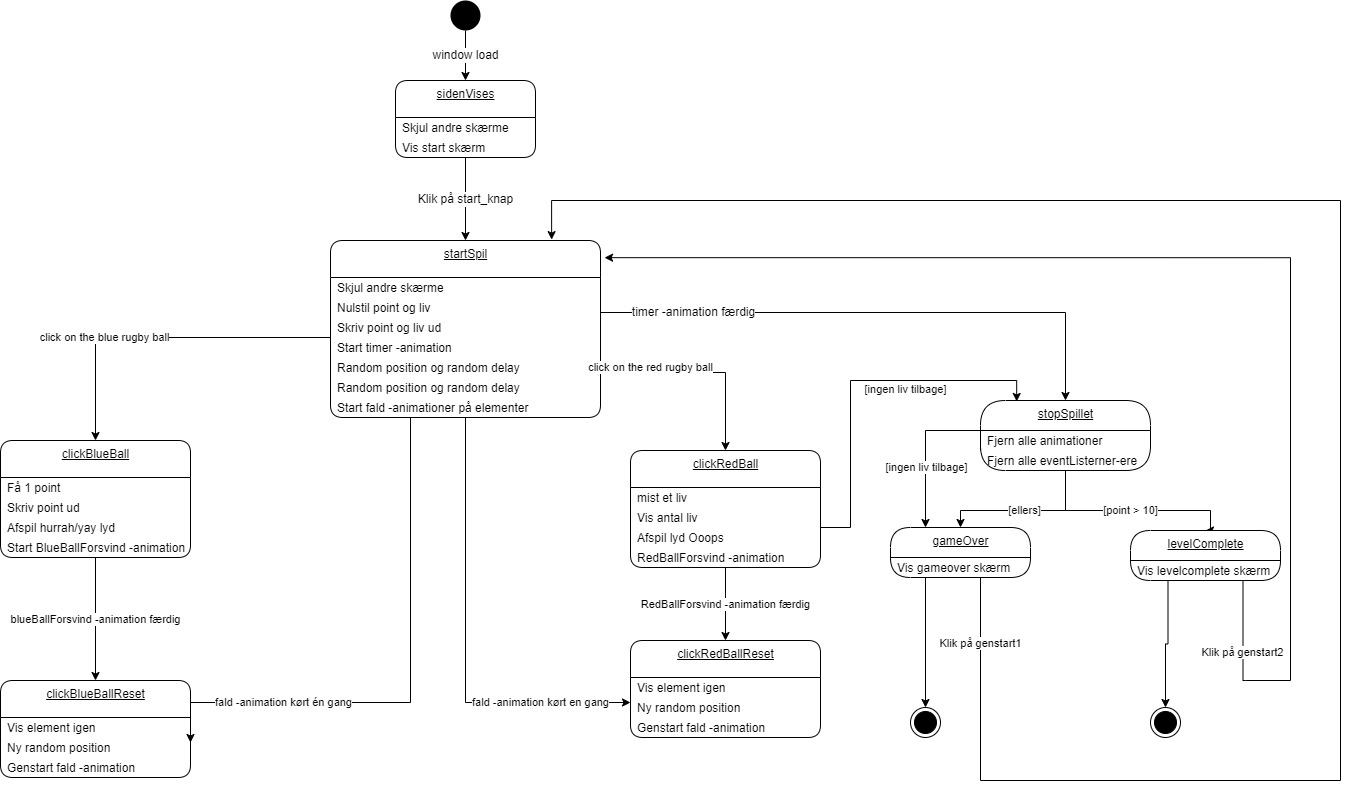

The diagram above was exported from draw.io. Its source (the exported page's mxGraphModel, read from the mxfile embedded in the PNG):
<mxGraphModel dx="1122" dy="766" grid="1" gridSize="10" guides="1" tooltips="1" connect="1" arrows="1" fold="1" page="1" pageScale="1" pageWidth="827" pageHeight="1169" math="0" shadow="0">
  <root>
    <mxCell id="0" />
    <mxCell id="1" parent="0" />
    <mxCell id="23" value="&lt;span style=&quot;font-size: 12px&quot;&gt;window load&lt;/span&gt;" style="edgeStyle=orthogonalEdgeStyle;rounded=0;orthogonalLoop=1;jettySize=auto;html=1;exitX=0.5;exitY=1;exitDx=0;exitDy=0;entryX=0.5;entryY=0;entryDx=0;entryDy=0;" parent="1" source="2" target="63" edge="1">
      <mxGeometry relative="1" as="geometry">
        <mxPoint x="260" y="80" as="targetPoint" />
      </mxGeometry>
    </mxCell>
    <mxCell id="2" value="" style="ellipse;fillColor=#000000;strokeColor=none;" parent="1" vertex="1">
      <mxGeometry x="460" width="30" height="30" as="geometry" />
    </mxCell>
    <mxCell id="25" value="startSpil" style="swimlane;fontStyle=4;align=center;verticalAlign=top;childLayout=stackLayout;horizontal=1;startSize=37;horizontalStack=0;resizeParent=1;resizeParentMax=0;resizeLast=0;collapsible=0;marginBottom=0;html=1;rounded=1;absoluteArcSize=1;arcSize=25;" parent="1" vertex="1">
      <mxGeometry x="340" y="240" width="270" height="177" as="geometry" />
    </mxCell>
    <mxCell id="26" value="Skjul andre skærme" style="fillColor=none;strokeColor=none;align=left;verticalAlign=middle;spacingLeft=5;" parent="25" vertex="1">
      <mxGeometry y="37" width="270" height="20" as="geometry" />
    </mxCell>
    <mxCell id="46" value="Nulstil point og liv" style="fillColor=none;strokeColor=none;align=left;verticalAlign=middle;spacingLeft=5;" parent="25" vertex="1">
      <mxGeometry y="57" width="270" height="20" as="geometry" />
    </mxCell>
    <mxCell id="47" value="Skriv point og liv ud" style="fillColor=none;strokeColor=none;align=left;verticalAlign=middle;spacingLeft=5;" parent="25" vertex="1">
      <mxGeometry y="77" width="270" height="20" as="geometry" />
    </mxCell>
    <mxCell id="49" value="Start timer -animation" style="fillColor=none;strokeColor=none;align=left;verticalAlign=middle;spacingLeft=5;" parent="25" vertex="1">
      <mxGeometry y="97" width="270" height="20" as="geometry" />
    </mxCell>
    <mxCell id="50" value="Random position og random delay" style="fillColor=none;strokeColor=none;align=left;verticalAlign=middle;spacingLeft=5;" parent="25" vertex="1">
      <mxGeometry y="117" width="270" height="20" as="geometry" />
    </mxCell>
    <mxCell id="51" value="Random position og random delay" style="fillColor=none;strokeColor=none;align=left;verticalAlign=middle;spacingLeft=5;" parent="25" vertex="1">
      <mxGeometry y="137" width="270" height="20" as="geometry" />
    </mxCell>
    <mxCell id="52" value="Start fald -animationer på elementer" style="fillColor=none;strokeColor=none;align=left;verticalAlign=middle;spacingLeft=5;" parent="25" vertex="1">
      <mxGeometry y="157" width="270" height="20" as="geometry" />
    </mxCell>
    <mxCell id="53" value="&lt;span style=&quot;font-size: 12px&quot;&gt;Klik på start_knap&lt;/span&gt;" style="edgeStyle=orthogonalEdgeStyle;rounded=0;orthogonalLoop=1;jettySize=auto;html=1;exitX=0.5;exitY=1;exitDx=0;exitDy=0;entryX=0.5;entryY=0;entryDx=0;entryDy=0;" parent="1" source="65" target="25" edge="1">
      <mxGeometry relative="1" as="geometry">
        <mxPoint x="260" y="157" as="sourcePoint" />
      </mxGeometry>
    </mxCell>
    <mxCell id="55" value="clickBlueBall" style="swimlane;fontStyle=4;align=center;verticalAlign=top;childLayout=stackLayout;horizontal=1;startSize=37;horizontalStack=0;resizeParent=1;resizeParentMax=0;resizeLast=0;collapsible=0;marginBottom=0;html=1;rounded=1;absoluteArcSize=1;arcSize=25;" parent="1" vertex="1">
      <mxGeometry x="10" y="440" width="190" height="117" as="geometry" />
    </mxCell>
    <mxCell id="56" value="Få 1 point" style="fillColor=none;strokeColor=none;align=left;verticalAlign=middle;spacingLeft=5;" parent="55" vertex="1">
      <mxGeometry y="37" width="190" height="20" as="geometry" />
    </mxCell>
    <mxCell id="57" value="Skriv point ud" style="fillColor=none;strokeColor=none;align=left;verticalAlign=middle;spacingLeft=5;" parent="55" vertex="1">
      <mxGeometry y="57" width="190" height="20" as="geometry" />
    </mxCell>
    <mxCell id="117" value="Afspil hurrah/yay lyd" style="fillColor=none;strokeColor=none;align=left;verticalAlign=middle;spacingLeft=5;" parent="55" vertex="1">
      <mxGeometry y="77" width="190" height="20" as="geometry" />
    </mxCell>
    <mxCell id="58" value="Start BlueBallForsvind -animation" style="fillColor=none;strokeColor=none;align=left;verticalAlign=middle;spacingLeft=5;" parent="55" vertex="1">
      <mxGeometry y="97" width="190" height="20" as="geometry" />
    </mxCell>
    <mxCell id="63" value="sidenVises" style="swimlane;fontStyle=4;align=center;verticalAlign=top;childLayout=stackLayout;horizontal=1;startSize=37;horizontalStack=0;resizeParent=1;resizeParentMax=0;resizeLast=0;collapsible=0;marginBottom=0;html=1;rounded=1;absoluteArcSize=1;arcSize=25;" parent="1" vertex="1">
      <mxGeometry x="405" y="80" width="140" height="77" as="geometry" />
    </mxCell>
    <mxCell id="64" value="Skjul andre skærme" style="fillColor=none;strokeColor=none;align=left;verticalAlign=middle;spacingLeft=5;" parent="63" vertex="1">
      <mxGeometry y="37" width="140" height="20" as="geometry" />
    </mxCell>
    <mxCell id="65" value="Vis start skærm" style="fillColor=none;strokeColor=none;align=left;verticalAlign=middle;spacingLeft=5;" parent="63" vertex="1">
      <mxGeometry y="57" width="140" height="20" as="geometry" />
    </mxCell>
    <mxCell id="68" value="clickBlueBallReset" style="swimlane;fontStyle=4;align=center;verticalAlign=top;childLayout=stackLayout;horizontal=1;startSize=37;horizontalStack=0;resizeParent=1;resizeParentMax=0;resizeLast=0;collapsible=0;marginBottom=0;html=1;rounded=1;absoluteArcSize=1;arcSize=25;" parent="1" vertex="1">
      <mxGeometry x="10" y="680" width="190" height="97" as="geometry" />
    </mxCell>
    <mxCell id="69" value="Vis element igen" style="fillColor=none;strokeColor=none;align=left;verticalAlign=middle;spacingLeft=5;" parent="68" vertex="1">
      <mxGeometry y="37" width="190" height="20" as="geometry" />
    </mxCell>
    <mxCell id="70" value="Ny random position" style="fillColor=none;strokeColor=none;align=left;verticalAlign=middle;spacingLeft=5;" parent="68" vertex="1">
      <mxGeometry y="57" width="190" height="20" as="geometry" />
    </mxCell>
    <mxCell id="71" value="Genstart fald -animation" style="fillColor=none;strokeColor=none;align=left;verticalAlign=middle;spacingLeft=5;" parent="68" vertex="1">
      <mxGeometry y="77" width="190" height="20" as="geometry" />
    </mxCell>
    <mxCell id="72" value="blueBallForsvind -animation færdig" style="edgeStyle=orthogonalEdgeStyle;rounded=0;orthogonalLoop=1;jettySize=auto;html=1;exitX=0.5;exitY=1;exitDx=0;exitDy=0;entryX=0.5;entryY=0;entryDx=0;entryDy=0;" parent="1" source="58" target="68" edge="1">
      <mxGeometry relative="1" as="geometry" />
    </mxCell>
    <mxCell id="73" value="click on the blue rugby ball" style="edgeStyle=orthogonalEdgeStyle;rounded=0;orthogonalLoop=1;jettySize=auto;html=1;exitX=0;exitY=0;exitDx=0;exitDy=0;entryX=0.5;entryY=0;entryDx=0;entryDy=0;" parent="1" target="55" edge="1">
      <mxGeometry x="0.3336" relative="1" as="geometry">
        <mxPoint x="-1" as="offset" />
        <mxPoint x="340" y="337" as="sourcePoint" />
      </mxGeometry>
    </mxCell>
    <mxCell id="74" value="fald -animation kørt én gang" style="edgeStyle=orthogonalEdgeStyle;rounded=0;orthogonalLoop=1;jettySize=auto;html=1;exitX=0.5;exitY=1;exitDx=0;exitDy=0;entryX=1;entryY=0.25;entryDx=0;entryDy=0;" parent="1" source="52" target="70" edge="1">
      <mxGeometry x="0.5556" relative="1" as="geometry">
        <Array as="points">
          <mxPoint x="420" y="417" />
          <mxPoint x="420" y="702" />
        </Array>
        <mxPoint as="offset" />
      </mxGeometry>
    </mxCell>
    <mxCell id="75" value="clickRedBall" style="swimlane;fontStyle=4;align=center;verticalAlign=top;childLayout=stackLayout;horizontal=1;startSize=37;horizontalStack=0;resizeParent=1;resizeParentMax=0;resizeLast=0;collapsible=0;marginBottom=0;html=1;rounded=1;absoluteArcSize=1;arcSize=25;" parent="1" vertex="1">
      <mxGeometry x="640" y="450" width="190" height="117" as="geometry" />
    </mxCell>
    <mxCell id="76" value="mist et liv" style="fillColor=none;strokeColor=none;align=left;verticalAlign=middle;spacingLeft=5;" parent="75" vertex="1">
      <mxGeometry y="37" width="190" height="20" as="geometry" />
    </mxCell>
    <mxCell id="77" value="Vis antal liv" style="fillColor=none;strokeColor=none;align=left;verticalAlign=middle;spacingLeft=5;" parent="75" vertex="1">
      <mxGeometry y="57" width="190" height="20" as="geometry" />
    </mxCell>
    <mxCell id="118" value="Afspil lyd Ooops" style="fillColor=none;strokeColor=none;align=left;verticalAlign=middle;spacingLeft=5;" parent="75" vertex="1">
      <mxGeometry y="77" width="190" height="20" as="geometry" />
    </mxCell>
    <mxCell id="78" value="RedBallForsvind -animation" style="fillColor=none;strokeColor=none;align=left;verticalAlign=middle;spacingLeft=5;" parent="75" vertex="1">
      <mxGeometry y="97" width="190" height="20" as="geometry" />
    </mxCell>
    <mxCell id="79" value="clickRedBallReset" style="swimlane;fontStyle=4;align=center;verticalAlign=top;childLayout=stackLayout;horizontal=1;startSize=37;horizontalStack=0;resizeParent=1;resizeParentMax=0;resizeLast=0;collapsible=0;marginBottom=0;html=1;rounded=1;absoluteArcSize=1;arcSize=25;" parent="1" vertex="1">
      <mxGeometry x="640" y="640" width="190" height="97" as="geometry" />
    </mxCell>
    <mxCell id="80" value="Vis element igen" style="fillColor=none;strokeColor=none;align=left;verticalAlign=middle;spacingLeft=5;" parent="79" vertex="1">
      <mxGeometry y="37" width="190" height="20" as="geometry" />
    </mxCell>
    <mxCell id="81" value="Ny random position" style="fillColor=none;strokeColor=none;align=left;verticalAlign=middle;spacingLeft=5;" parent="79" vertex="1">
      <mxGeometry y="57" width="190" height="20" as="geometry" />
    </mxCell>
    <mxCell id="82" value="Genstart fald -animation" style="fillColor=none;strokeColor=none;align=left;verticalAlign=middle;spacingLeft=5;" parent="79" vertex="1">
      <mxGeometry y="77" width="190" height="20" as="geometry" />
    </mxCell>
    <mxCell id="83" value="RedBallForsvind -animation færdig" style="edgeStyle=orthogonalEdgeStyle;rounded=0;orthogonalLoop=1;jettySize=auto;html=1;exitX=0.5;exitY=1;exitDx=0;exitDy=0;entryX=0.5;entryY=0;entryDx=0;entryDy=0;" parent="1" source="78" target="79" edge="1">
      <mxGeometry relative="1" as="geometry" />
    </mxCell>
    <mxCell id="84" value="click on the red rugby ball" style="edgeStyle=orthogonalEdgeStyle;rounded=0;orthogonalLoop=1;jettySize=auto;html=1;exitX=1;exitY=0.75;exitDx=0;exitDy=0;entryX=0.5;entryY=0;entryDx=0;entryDy=0;" parent="1" source="50" target="75" edge="1">
      <mxGeometry x="-0.5074" y="5" relative="1" as="geometry">
        <mxPoint as="offset" />
      </mxGeometry>
    </mxCell>
    <mxCell id="85" value="fald -animation kørt en gang" style="edgeStyle=orthogonalEdgeStyle;rounded=0;orthogonalLoop=1;jettySize=auto;html=1;exitX=0.5;exitY=1;exitDx=0;exitDy=0;entryX=0;entryY=0.25;entryDx=0;entryDy=0;" parent="1" source="52" edge="1">
      <mxGeometry x="0.599" relative="1" as="geometry">
        <mxPoint x="494.1700000000001" y="437.26" as="sourcePoint" />
        <mxPoint x="640" y="702" as="targetPoint" />
        <Array as="points">
          <mxPoint x="475" y="702" />
        </Array>
        <mxPoint as="offset" />
      </mxGeometry>
    </mxCell>
    <mxCell id="87" value="&lt;span style=&quot;font-size: 12px&quot;&gt;timer -animation færdig&lt;/span&gt;" style="edgeStyle=orthogonalEdgeStyle;rounded=0;orthogonalLoop=1;jettySize=auto;html=1;entryX=0.5;entryY=0;entryDx=0;entryDy=0;exitX=1;exitY=0.75;exitDx=0;exitDy=0;" parent="1" source="46" target="88" edge="1">
      <mxGeometry x="-0.6654" relative="1" as="geometry">
        <mxPoint x="740.0000000000002" y="120" as="sourcePoint" />
        <mxPoint x="765" y="87" as="targetPoint" />
        <mxPoint as="offset" />
      </mxGeometry>
    </mxCell>
    <mxCell id="88" value="stopSpillet" style="swimlane;fontStyle=4;align=center;verticalAlign=top;childLayout=stackLayout;horizontal=1;startSize=30;horizontalStack=0;resizeParent=1;resizeParentMax=0;resizeLast=0;collapsible=0;marginBottom=0;html=1;rounded=1;absoluteArcSize=1;arcSize=50;" parent="1" vertex="1">
      <mxGeometry x="990" y="400" width="170" height="70" as="geometry" />
    </mxCell>
    <mxCell id="89" value="Fjern alle animationer" style="fillColor=none;strokeColor=none;align=left;verticalAlign=middle;spacingLeft=5;" parent="88" vertex="1">
      <mxGeometry y="30" width="170" height="20" as="geometry" />
    </mxCell>
    <mxCell id="90" value="Fjern alle eventListerner-ere" style="fillColor=none;strokeColor=none;align=left;verticalAlign=middle;spacingLeft=5;" parent="88" vertex="1">
      <mxGeometry y="50" width="170" height="20" as="geometry" />
    </mxCell>
    <mxCell id="91" value="[point &amp;gt; 10]" style="edgeStyle=orthogonalEdgeStyle;rounded=0;orthogonalLoop=1;jettySize=auto;html=1;exitX=0.5;exitY=1;exitDx=0;exitDy=0;entryX=0.5;entryY=0;entryDx=0;entryDy=0;" parent="1" source="90" target="92" edge="1">
      <mxGeometry relative="1" as="geometry">
        <mxPoint x="1060" y="520" as="targetPoint" />
        <Array as="points">
          <mxPoint x="1075" y="510" />
          <mxPoint x="1220" y="510" />
        </Array>
      </mxGeometry>
    </mxCell>
    <mxCell id="92" value="levelComplete" style="swimlane;fontStyle=4;align=center;verticalAlign=top;childLayout=stackLayout;horizontal=1;startSize=30;horizontalStack=0;resizeParent=1;resizeParentMax=0;resizeLast=0;collapsible=0;marginBottom=0;html=1;rounded=1;absoluteArcSize=1;arcSize=92;" parent="1" vertex="1">
      <mxGeometry x="1140" y="530" width="150" height="50" as="geometry" />
    </mxCell>
    <mxCell id="93" value="Vis levelcomplete skærm" style="fillColor=none;strokeColor=none;align=left;verticalAlign=middle;spacingLeft=5;" parent="92" vertex="1">
      <mxGeometry y="30" width="150" height="20" as="geometry" />
    </mxCell>
    <mxCell id="94" style="edgeStyle=orthogonalEdgeStyle;rounded=0;orthogonalLoop=1;jettySize=auto;html=1;exitX=0.25;exitY=1;exitDx=0;exitDy=0;entryX=0.5;entryY=0;entryDx=0;entryDy=0;" parent="1" source="93" target="102" edge="1">
      <mxGeometry relative="1" as="geometry">
        <mxPoint x="1185" y="620" as="targetPoint" />
      </mxGeometry>
    </mxCell>
    <mxCell id="95" value="gameOver" style="swimlane;fontStyle=4;align=center;verticalAlign=top;childLayout=stackLayout;horizontal=1;startSize=30;horizontalStack=0;resizeParent=1;resizeParentMax=0;resizeLast=0;collapsible=0;marginBottom=0;html=1;rounded=1;absoluteArcSize=1;arcSize=92;" parent="1" vertex="1">
      <mxGeometry x="900" y="527" width="140" height="50" as="geometry" />
    </mxCell>
    <mxCell id="96" value="Vis gameover skærm" style="fillColor=none;strokeColor=none;align=left;verticalAlign=middle;spacingLeft=5;" parent="95" vertex="1">
      <mxGeometry y="30" width="140" height="20" as="geometry" />
    </mxCell>
    <mxCell id="98" value="[ellers]" style="edgeStyle=orthogonalEdgeStyle;rounded=0;orthogonalLoop=1;jettySize=auto;html=1;exitX=0.5;exitY=1;exitDx=0;exitDy=0;entryX=0.5;entryY=0;entryDx=0;entryDy=0;" parent="1" source="90" target="95" edge="1">
      <mxGeometry relative="1" as="geometry">
        <mxPoint x="974" y="530" as="targetPoint" />
        <Array as="points">
          <mxPoint x="1075" y="510" />
          <mxPoint x="970" y="510" />
        </Array>
      </mxGeometry>
    </mxCell>
    <mxCell id="99" style="edgeStyle=orthogonalEdgeStyle;rounded=0;orthogonalLoop=1;jettySize=auto;html=1;exitX=0;exitY=0;exitDx=0;exitDy=0;entryX=0.25;entryY=0;entryDx=0;entryDy=0;" parent="1" source="90" target="95" edge="1">
      <mxGeometry relative="1" as="geometry">
        <mxPoint x="939" y="530" as="targetPoint" />
      </mxGeometry>
    </mxCell>
    <mxCell id="100" value="[ingen liv tilbage]" style="edgeLabel;html=1;align=center;verticalAlign=middle;resizable=0;points=[];" parent="99" vertex="1" connectable="0">
      <mxGeometry x="0.2849" relative="1" as="geometry">
        <mxPoint as="offset" />
      </mxGeometry>
    </mxCell>
    <mxCell id="101" value="" style="ellipse;html=1;shape=endState;fillColor=#000000;strokeColor=#000000;" parent="1" vertex="1">
      <mxGeometry x="920" y="707" width="30" height="30" as="geometry" />
    </mxCell>
    <mxCell id="102" value="" style="ellipse;html=1;shape=endState;fillColor=#000000;strokeColor=#000000;" parent="1" vertex="1">
      <mxGeometry x="1160" y="707" width="30" height="30" as="geometry" />
    </mxCell>
    <mxCell id="103" value="Klik på genstart1" style="edgeStyle=orthogonalEdgeStyle;rounded=0;orthogonalLoop=1;jettySize=auto;html=1;exitX=0.75;exitY=1;exitDx=0;exitDy=0;entryX=0.819;entryY=-0.005;entryDx=0;entryDy=0;entryPerimeter=0;" parent="1" source="96" target="25" edge="1">
      <mxGeometry x="-0.9176" relative="1" as="geometry">
        <mxPoint x="710" y="263" as="targetPoint" />
        <Array as="points">
          <mxPoint x="990" y="577" />
          <mxPoint x="990" y="780" />
          <mxPoint x="1350" y="780" />
          <mxPoint x="1350" y="200" />
          <mxPoint x="561" y="200" />
        </Array>
        <mxPoint y="-1" as="offset" />
      </mxGeometry>
    </mxCell>
    <mxCell id="104" value="Klik på genstart2" style="edgeStyle=orthogonalEdgeStyle;rounded=0;orthogonalLoop=1;jettySize=auto;html=1;exitX=0.75;exitY=1;exitDx=0;exitDy=0;entryX=1.015;entryY=0.097;entryDx=0;entryDy=0;entryPerimeter=0;" parent="1" source="93" target="25" edge="1">
      <mxGeometry x="-0.8851" relative="1" as="geometry">
        <mxPoint x="1255" y="780" as="targetPoint" />
        <Array as="points">
          <mxPoint x="1255" y="680" />
          <mxPoint x="1300" y="680" />
          <mxPoint x="1300" y="259" />
        </Array>
        <mxPoint x="-1" as="offset" />
      </mxGeometry>
    </mxCell>
    <mxCell id="109" style="edgeStyle=orthogonalEdgeStyle;rounded=0;orthogonalLoop=1;jettySize=auto;html=1;exitX=0.25;exitY=1;exitDx=0;exitDy=0;entryX=0.5;entryY=0;entryDx=0;entryDy=0;" parent="1" source="96" target="101" edge="1">
      <mxGeometry relative="1" as="geometry" />
    </mxCell>
    <mxCell id="110" style="edgeStyle=orthogonalEdgeStyle;rounded=0;orthogonalLoop=1;jettySize=auto;html=1;exitX=1;exitY=0.5;exitDx=0;exitDy=0;entryX=0.213;entryY=0.014;entryDx=0;entryDy=0;entryPerimeter=0;" parent="1" source="76" target="88" edge="1">
      <mxGeometry relative="1" as="geometry">
        <Array as="points">
          <mxPoint x="860" y="527" />
          <mxPoint x="860" y="380" />
          <mxPoint x="1026" y="380" />
        </Array>
      </mxGeometry>
    </mxCell>
    <mxCell id="111" value="[ingen liv tilbage]" style="edgeLabel;html=1;align=center;verticalAlign=middle;resizable=0;points=[];" parent="110" vertex="1" connectable="0">
      <mxGeometry x="-0.0005" y="1" relative="1" as="geometry">
        <mxPoint x="55" y="-2" as="offset" />
      </mxGeometry>
    </mxCell>
  </root>
</mxGraphModel>